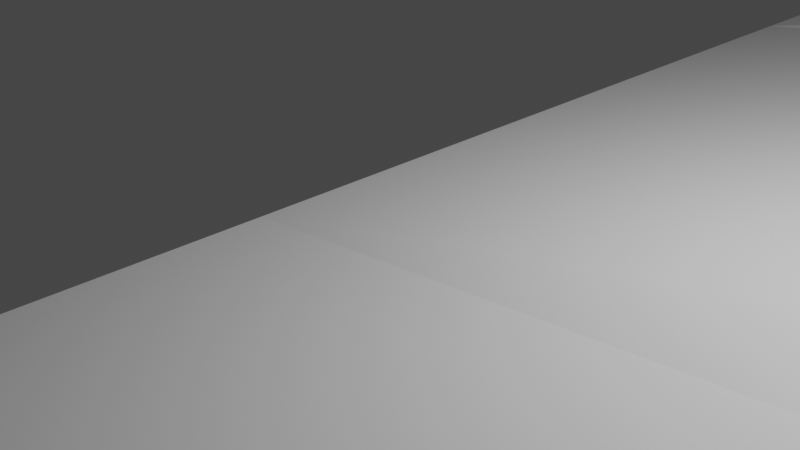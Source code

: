 # Source: easytwirls.blend  (saved by Blender 2.93.21; exported with 4.5.12 LTS)
import bpy
from mathutils import Matrix  # noqa: F401  (used for matrix-valued properties, if any)

bpy.ops.wm.read_factory_settings(use_empty=True)
scene = bpy.context.scene
scene.name = 'Scene'

# ---- collections
col_collection = bpy.data.collections.new('Collection'); scene.collection.children.link(col_collection)

# ---- materials (node trees are filled in below, after node groups)
mat_material = bpy.data.materials.new('Material')
mat_material.alpha_threshold = 0.0
mat_material.use_transparent_shadow = False
mat_material.line_color = (0.0, 0.0, 0.0, 1.0)

# ---- material node trees
mat_material.use_nodes = True; mat_material.node_tree.nodes.clear()
_N = mat_material.node_tree.nodes; _L = mat_material.node_tree.links
n0 = _N.new('ShaderNodeOutputMaterial'); n0.name = 'Material Output'; n0.location = (300, 300)
n1 = _N.new('ShaderNodeBsdfPrincipled'); n1.name = 'Principled BSDF'; n1.location = (10, 300)
n1.distribution = 'GGX'
n1.subsurface_method = 'BURLEY'
n1.inputs[2].default_value = 0.4
n1.inputs[3].default_value = 1.45
n1.inputs[27].default_value = (0.0, 0.0, 0.0, 1.0)
n1.inputs[28].default_value = 1.0
_L.new(n1.outputs[0], n0.inputs[0])
n0.is_active_output = True

# ---- world
world_world = bpy.data.worlds.new('World'); scene.world = world_world
world_world.use_nodes = True; world_world.node_tree.nodes.clear()
_N = world_world.node_tree.nodes; _L = world_world.node_tree.links
n0 = _N.new('ShaderNodeOutputWorld'); n0.name = 'World Output'; n0.location = (300, 300)
n1 = _N.new('ShaderNodeBackground'); n1.name = 'Background'; n1.location = (10, 300)
n1.inputs[0].default_value = (0.05088, 0.05088, 0.05088, 1.0)
_L.new(n1.outputs[0], n0.inputs[0])
n0.is_active_output = True
world_world.color = (0.05088, 0.05088, 0.05088)
world_world.use_sun_shadow = False
world_world.sun_shadow_jitter_overblur = 0.0

# ---- cameras
cam_camera = bpy.data.cameras.new('Camera')
cam_camera.clip_end = 100.0
cam_camera.ortho_scale = 7.314

# ---- lights
light_light = bpy.data.lights.new('Light', 'POINT')
light_light.transmission_factor = 0.0
light_light.energy = 1000.0
light_light.shadow_soft_size = 0.1
light_light.shadow_maximum_resolution = 0.006
light_light.use_absolute_resolution = True

# ---- meshes
me_cube = bpy.data.meshes.new('Cube')
me_cube.from_pydata([(49.53, 157.1, 1.0), (49.53, 157.1, -1.0), (49.51, -1.0, 5.548), (49.53, -1.0, -1.0), (-1.0, 157.1, 1.0), (-1.0, 157.1, -1.0), (-0.9806, -1.0, 0.009339), (-1.0, -1.0, -1.0), (-1.0, 78.06, -1.0), (49.51, 78.06, 10.14), (-0.9806, 78.06, 0.009339), (49.53, 78.06, -1.0), (-1.0, 38.53, -1.0), (49.51, 38.53, 10.14), (-0.9806, 38.53, 0.009339), (49.53, 38.53, -1.0), (-0.9806, 58.3, 0.009339), (49.53, 58.3, -1.0), (-1.0, 58.3, -1.0), (49.51, 58.3, 10.14), (-1.0, 18.77, -1.0), (49.51, 18.77, 10.14), (-0.9806, 18.77, 0.009339), (49.53, 18.77, -1.0), (-1.0, -49.33, -1.0), (-0.9806, -49.33, 0.009339), (49.51, -49.33, -0.5346), (49.53, -49.33, -1.0), (-1.0, 8.883, -1.0), (49.51, 8.883, 7.677), (-0.9806, 8.883, 0.009339), (49.53, 8.883, -1.0), (-1.0, -25.16, -1.0), (-0.9806, -25.16, 0.009339), (49.53, -25.16, -1.0), (49.51, -25.16, 1.282), (-0.9806, -13.08, 0.009339), (49.51, -13.08, 3.043), (-1.0, -13.08, -1.0), (49.53, -13.08, -1.0), (-1.0, -37.24, -1.0), (49.53, -37.24, -1.0), (-0.9806, -37.24, 0.009339), (49.51, -37.24, -0.3917), (-1.0, -85.8, -3.872), (-0.9806, -85.8, 0.3396), (49.51, -85.8, -4.51), (49.53, -85.8, -7.014), (26.29, -153.1, -12.17), (26.31, -153.1, -3.896), (76.8, -153.1, -11.42), (76.82, -153.1, -12.17), (73.33, -207.4, -12.17), (73.35, -207.4, -7.958), (123.8, -207.4, -11.82), (123.9, -207.4, -12.17), (116.8, -245.2, -12.17), (116.8, -245.2, -11.54), (167.3, -245.2, -12.17), (116.8, -274.2, -12.17), (116.8, -274.2, -11.54), (167.3, -274.2, -11.82), (167.3, -274.2, -12.17), (116.8, -304.9, -12.17), (116.8, -304.9, -11.54), (167.3, -304.9, -11.82), (167.3, -304.9, -12.17), (71.04, -233.1, -5.119), (114.2, -273.2, -8.699), (116.8, -274.4, -11.48), (81.97, -148.1, -2.934), (129.0, -202.4, -3.332), (168.5, -240.2, -11.39)], [], [(29, 30, 6, 2), (42, 40, 24, 25), (8, 10, 4, 5), (28, 31, 3, 7), (31, 29, 2, 3), (5, 4, 0, 1), (1, 0, 9, 11), (5, 1, 11, 8), (18, 16, 10, 8), (0, 4, 10, 9), (20, 22, 14, 12), (17, 19, 13, 15), (18, 17, 15, 12), (19, 16, 14, 13), (9, 10, 16, 19), (8, 11, 17, 18), (11, 9, 19, 17), (12, 14, 16, 18), (28, 30, 22, 20), (15, 13, 21, 23), (12, 15, 23, 20), (13, 14, 22, 21), (26, 25, 45, 46), (40, 41, 27, 24), (43, 42, 25, 26), (41, 43, 26, 27), (7, 6, 30, 28), (23, 21, 29, 31), (20, 23, 31, 28), (21, 22, 30, 29), (39, 37, 35, 34), (37, 36, 33, 35), (38, 39, 34, 32), (36, 38, 32, 33), (6, 7, 38, 36), (7, 3, 39, 38), (2, 6, 36, 37), (3, 2, 37, 39), (34, 35, 43, 41), (35, 33, 42, 43), (32, 34, 41, 40), (33, 32, 40, 42), (46, 45, 49, 50), (25, 24, 44, 45), (24, 27, 47, 44), (27, 26, 46, 47), (48, 51, 55, 52), (45, 44, 48, 49), (44, 47, 51, 48), (47, 46, 50, 51), (54, 53, 57, 58), (51, 55, 54, 50), (50, 49, 53, 54), (49, 53, 52, 48), (58, 57, 60, 61), (53, 57, 56, 52), (52, 55, 58, 56), (55, 58, 54), (62, 61, 65, 66), (57, 60, 59, 56), (56, 58, 62, 59), (58, 61, 62), (60, 53, 67, 69), (56, 59, 52), (59, 52, 53, 60), (66, 65, 64, 63), (58, 50, 70, 72), (55, 51, 58), (60, 59, 52, 53), (58, 51, 50), (60, 59, 63, 64), (61, 60, 64, 65), (59, 62, 66, 63), (68, 67, 69), (57, 68, 69, 60), (53, 67, 68, 57), (71, 72, 70), (54, 58, 72, 71), (50, 54, 71, 70), (70, 46, 50), (53, 49, 67), (49, 52, 48), (52, 69, 48), (69, 67, 48), (67, 49, 48), (67, 60, 49), (60, 52, 49), (60, 59, 52), (59, 69, 52), (59, 60, 69), (60, 67, 69), (61, 58, 72), (51, 70, 50), (70, 51, 47, 46), (72, 58, 51, 70), (58, 72, 70, 51)])
_uv = me_cube.uv_layers.new(name='UVMap')
_uv.uv.foreach_set('vector', [0.625, 0.7344, 0.875, 0.7344, 0.875, 0.75, 0.625, 0.75, 0.625, 0.0, 0.375, 0.0, 0.375, 0.0, 0.625, 0.0, 0.375, 0.125, 0.625, 0.125, 0.625, 0.25, 0.375, 0.25, 0.125, 0.7344, 0.375, 0.7344, 0.375, 0.75, 0.125, 0.75, 0.375, 0.7344, 0.625, 0.7344, 0.625, 0.75, 0.375, 0.75, 0.375, 0.25, 0.625, 0.25, 0.625, 0.5, 0.375, 0.5, 0.375, 0.5, 0.625, 0.5, 0.625, 0.625, 0.375, 0.625, 0.125, 0.5, 0.375, 0.5, 0.375, 0.625, 0.125, 0.625, 0.375, 0.09375, 0.625, 0.09375, 0.625, 0.125, 0.375, 0.125, 0.625, 0.5, 0.875, 0.5, 0.875, 0.625, 0.625, 0.625, 0.375, 0.03125, 0.625, 0.03125, 0.625, 0.0625, 0.375, 0.0625, 0.375, 0.6562, 0.625, 0.6562, 0.625, 0.6875, 0.375, 0.6875, 0.125, 0.6562, 0.375, 0.6562, 0.375, 0.6875, 0.125, 0.6875, 0.625, 0.6562, 0.875, 0.6562, 0.875, 0.6875, 0.625, 0.6875, 0.625, 0.625, 0.875, 0.625, 0.875, 0.6562, 0.625, 0.6562, 0.125, 0.625, 0.375, 0.625, 0.375, 0.6562, 0.125, 0.6562, 0.375, 0.625, 0.625, 0.625, 0.625, 0.6562, 0.375, 0.6562, 0.375, 0.0625, 0.625, 0.0625, 0.625, 0.09375, 0.375, 0.09375, 0.375, 0.01562, 0.625, 0.01562, 0.625, 0.03125, 0.375, 0.03125, 0.375, 0.6875, 0.625, 0.6875, 0.625, 0.7188, 0.375, 0.7188, 0.125, 0.6875, 0.375, 0.6875, 0.375, 0.7188, 0.125, 0.7188, 0.625, 0.6875, 0.875, 0.6875, 0.875, 0.7188, 0.625, 0.7188, 0.625, 0.75, 0.875, 0.75, 0.875, 0.75, 0.625, 0.75, 0.125, 0.75, 0.375, 0.75, 0.375, 0.75, 0.125, 0.75, 0.625, 0.75, 0.875, 0.75, 0.875, 0.75, 0.625, 0.75, 0.375, 0.75, 0.625, 0.75, 0.625, 0.75, 0.375, 0.75, 0.375, 0.0, 0.625, 0.0, 0.625, 0.01562, 0.375, 0.01562, 0.375, 0.7188, 0.625, 0.7188, 0.625, 0.7344, 0.375, 0.7344, 0.125, 0.7188, 0.375, 0.7188, 0.375, 0.7344, 0.125, 0.7344, 0.625, 0.7188, 0.875, 0.7188, 0.875, 0.7344, 0.625, 0.7344, 0.375, 0.75, 0.625, 0.75, 0.625, 0.75, 0.375, 0.75, 0.625, 0.75, 0.875, 0.75, 0.875, 0.75, 0.625, 0.75, 0.125, 0.75, 0.375, 0.75, 0.375, 0.75, 0.125, 0.75, 0.625, 0.0, 0.375, 0.0, 0.375, 0.0, 0.625, 0.0, 0.625, 0.0, 0.375, 0.0, 0.375, 0.0, 0.625, 0.0, 0.125, 0.75, 0.375, 0.75, 0.375, 0.75, 0.125, 0.75, 0.625, 0.75, 0.875, 0.75, 0.875, 0.75, 0.625, 0.75, 0.375, 0.75, 0.625, 0.75, 0.625, 0.75, 0.375, 0.75, 0.375, 0.75, 0.625, 0.75, 0.625, 0.75, 0.375, 0.75, 0.625, 0.75, 0.875, 0.75, 0.875, 0.75, 0.625, 0.75, 0.125, 0.75, 0.375, 0.75, 0.375, 0.75, 0.125, 0.75, 0.625, 0.0, 0.375, 0.0, 0.375, 0.0, 0.625, 0.0, 0.625, 0.75, 0.875, 0.75, 0.875, 0.75, 0.625, 0.75, 0.625, 0.0, 0.375, 0.0, 0.375, 0.0, 0.625, 0.0, 0.125, 0.75, 0.375, 0.75, 0.375, 0.75, 0.125, 0.75, 0.375, 0.75, 0.625, 0.75, 0.625, 0.75, 0.375, 0.75, 0.125, 0.75, 0.375, 0.75, 0.375, 0.75, 0.125, 0.75, 0.625, 0.0, 0.375, 0.0, 0.375, 0.0, 0.625, 0.0, 0.125, 0.75, 0.375, 0.75, 0.375, 0.75, 0.125, 0.75, 0.375, 0.75, 0.625, 0.75, 0.625, 0.75, 0.375, 0.75, 0.625, 0.75, 0.875, 0.75, 0.875, 0.75, 0.625, 0.75, 0.375, 0.75, 0.375, 0.75, 0.625, 0.75, 0.625, 0.75, 0.625, 0.75, 0.875, 0.75, 0.875, 0.75, 0.625, 0.75, 0.625, 0.0, 0.625, 0.0, 0.375, 0.0, 0.375, 0.0, 0.625, 0.75, 0.875, 0.75, 0.875, 0.75, 0.625, 0.75, 0.625, 0.0, 0.625, 0.0, 0.375, 0.0, 0.375, 0.0, 0.125, 0.75, 0.375, 0.75, 0.375, 0.75, 0.125, 0.75, 0.375, 0.75, 0.375, 0.75, 0.625, 0.75, 0.375, 0.75, 0.625, 0.75, 0.625, 0.75, 0.375, 0.75, 0.625, 0.0, 0.625, 0.0, 0.375, 0.0, 0.375, 0.0, 0.125, 0.75, 0.375, 0.75, 0.375, 0.75, 0.125, 0.75, 0.625, 0.75, 0.625, 0.75, 0.375, 0.75, 0.625, 1.0, 0.625, 0.0, 0.625, 0.0, 0.625, 1.0, 0.375, 0.0, 0.375, 0.0, 0.375, 0.0, 0.375, 1.0, 0.375, 0.0, 0.625, 0.0, 0.625, 1.0, 0.375, 0.75, 0.625, 0.75, 0.625, 1.0, 0.375, 1.0, 0.625, 0.75, 0.625, 0.75, 0.625, 0.75, 0.625, 0.75, 0.375, 0.75, 0.375, 0.75, 0.375, 0.75, 0.625, 1.0, 0.375, 1.0, 0.375, 0.0, 0.875, 0.75, 0.625, 0.75, 0.375, 0.75, 0.625, 0.75, 0.625, 0.0, 0.375, 0.0, 0.375, 0.0, 0.625, 0.0, 0.625, 0.75, 0.875, 0.75, 0.875, 0.75, 0.625, 0.75, 0.125, 0.75, 0.375, 0.75, 0.375, 0.75, 0.125, 0.75, 0.875, 0.75, 0.875, 0.75, 0.875, 0.75, 0.625, 0.0, 0.625, 0.0, 0.625, 0.0, 0.625, 0.0, 0.625, 0.0, 0.625, 0.0, 0.625, 0.0, 0.625, 0.0, 0.625, 0.75, 0.625, 0.75, 0.625, 0.75, 0.625, 0.75, 0.375, 0.75, 0.375, 0.75, 0.625, 0.75, 0.625, 0.75, 0.625, 0.75, 0.625, 0.75, 0.625, 0.75, 0.625, 0.75, 0.625, 0.75, 0.625, 0.75, 0.625, 0.0, 0.875, 0.75, 0.625, 0.0, 0.625, 0.0, 0.125, 0.75, 0.125, 0.75, 0.125, 0.75, 0.0, 0.0, 0.125, 0.75, 0.625, 1.0, 0.625, 0.0, 0.125, 0.75, 0.625, 0.0, 0.875, 0.75, 0.375, 0.0, 0.625, 0.0, 0.0, 0.0, 0.875, 0.75, 0.0, 0.0, 0.125, 0.75, 0.625, 0.0, 0.625, 0.0, 0.375, 0.0, 0.375, 0.0, 0.375, 0.0, 0.0, 0.0, 0.125, 0.75, 0.375, 0.0, 0.625, 0.0, 0.625, 1.0, 0.0, 0.0, 0.625, 0.0, 0.625, 1.0, 0.625, 0.75, 0.625, 0.75, 0.625, 0.75, 0.375, 0.75, 0.625, 0.75, 0.625, 0.75, 0.625, 0.75, 0.375, 0.75, 0.375, 0.75, 0.625, 0.75, 0.625, 0.75, 0.625, 0.75, 0.375, 0.75, 0.625, 0.75, 0.625, 0.75, 0.625, 0.75, 0.625, 0.75, 0.375, 0.75])
me_cube.materials.append(mat_material)
me_cube.use_remesh_preserve_volume = False
me_cube.use_remesh_preserve_attributes = False
me_cube.use_mirror_vertex_groups = False
me_cube.update()

# ---- objects
ob_cube = bpy.data.objects.new('Cube', me_cube)
ob_light = bpy.data.objects.new('Light', light_light)
ob_camera = bpy.data.objects.new('Camera', cam_camera)

# ---- transforms, parenting, visibility, modifiers, constraints
ob_cube.location = (0.0, 0.0, 0.0)
ob_cube.lock_rotations_4d = False
ob_cube.empty_display_type = 'ARROWS'
ob_cube.lineart.crease_threshold = 0.0
ob_light.location = (4.076, 1.005, 5.904)
ob_light.rotation_euler = (0.6503, 0.05522, 1.866)
ob_light.lock_rotations_4d = False
ob_light.empty_display_type = 'ARROWS'
ob_light.color = (0.0, 0.0, 0.0, 0.0)
ob_light.lineart.crease_threshold = 0.0
ob_camera.location = (7.359, -6.926, 4.958)
ob_camera.rotation_euler = (1.109, 0.0, 0.8149)
ob_camera.lock_rotations_4d = False
ob_camera.empty_display_type = 'ARROWS'
ob_camera.color = (0.0, 0.0, 0.0, 0.0)
ob_camera.display_type = 'WIRE'
ob_camera.lineart.crease_threshold = 0.0

# ---- collection membership
col_collection.objects.link(ob_cube)
col_collection.objects.link(ob_light)
col_collection.objects.link(ob_camera)

# ---- scene / render settings (as saved in the file)
scene.camera = ob_camera
scene.frame_start = 1; scene.frame_end = 250; scene.frame_set(1)
scene.render.engine = 'BLENDER_EEVEE_NEXT'
scene.cycles.use_denoising = False
scene.cycles.samples = 128
scene.cycles.sampling_pattern = 'TABULATED_SOBOL'
scene.cycles.use_adaptive_sampling = False
scene.cycles.use_light_tree = False
scene.view_settings.view_transform = 'Filmic'
bpy.context.view_layer.update()
